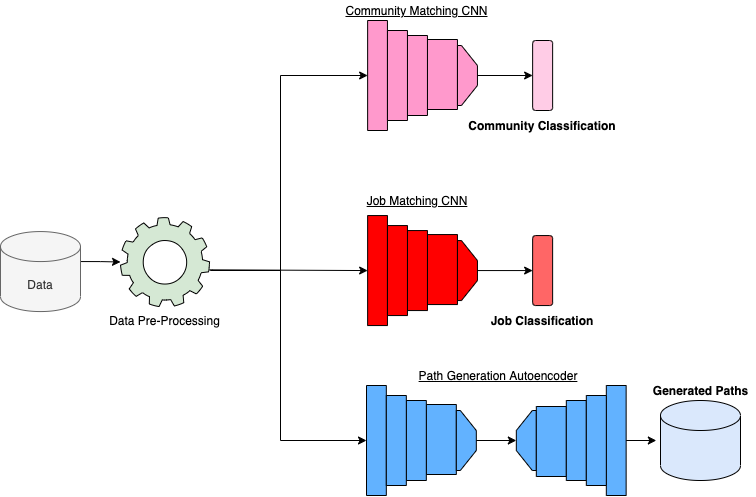

The diagram above was exported from draw.io. Its source (the exported page's mxGraphModel, read from the mxfile embedded in the PNG):
<mxGraphModel dx="1188" dy="627" grid="1" gridSize="10" guides="1" tooltips="1" connect="1" arrows="1" fold="1" page="1" pageScale="1" pageWidth="850" pageHeight="1100" math="0" shadow="0">
  <root>
    <mxCell id="0" />
    <mxCell id="1" parent="0" />
    <mxCell id="sACvYDJ5IcINlltDvUWI-94" style="edgeStyle=orthogonalEdgeStyle;rounded=0;orthogonalLoop=1;jettySize=auto;html=1;exitX=1;exitY=0.5;exitDx=0;exitDy=0;exitPerimeter=0;" edge="1" parent="1" target="sACvYDJ5IcINlltDvUWI-92">
      <mxGeometry relative="1" as="geometry">
        <mxPoint x="120" y="351.05999999999983" as="sourcePoint" />
      </mxGeometry>
    </mxCell>
    <mxCell id="sACvYDJ5IcINlltDvUWI-1" value="Data" style="shape=cylinder3;whiteSpace=wrap;html=1;boundedLbl=1;backgroundOutline=1;size=15;fillColor=#f5f5f5;strokeColor=#666666;fontColor=#333333;" vertex="1" parent="1">
      <mxGeometry x="40" y="321.05999999999995" width="80" height="80" as="geometry" />
    </mxCell>
    <mxCell id="sACvYDJ5IcINlltDvUWI-50" value="" style="rounded=0;whiteSpace=wrap;html=1;fillColor=#FF0000;rotation=-180;" vertex="1" parent="1">
      <mxGeometry x="407.13" y="305.06000000000006" width="19.82" height="110" as="geometry" />
    </mxCell>
    <mxCell id="sACvYDJ5IcINlltDvUWI-51" value="" style="rounded=0;whiteSpace=wrap;html=1;fillColor=#FF0000;fontColor=#ffffff;rotation=-180;" vertex="1" parent="1">
      <mxGeometry x="466.94999999999993" y="324.06000000000006" width="30" height="70" as="geometry" />
    </mxCell>
    <mxCell id="sACvYDJ5IcINlltDvUWI-52" value="" style="rounded=0;whiteSpace=wrap;html=1;fillColor=#FF0000;rotation=-180;" vertex="1" parent="1">
      <mxGeometry x="446.94999999999993" y="320.06000000000006" width="20" height="80" as="geometry" />
    </mxCell>
    <mxCell id="sACvYDJ5IcINlltDvUWI-53" style="edgeStyle=orthogonalEdgeStyle;rounded=0;orthogonalLoop=1;jettySize=auto;html=1;exitX=0.5;exitY=0;exitDx=0;exitDy=0;entryX=0.5;entryY=0;entryDx=0;entryDy=0;" edge="1" parent="1" source="sACvYDJ5IcINlltDvUWI-54" target="sACvYDJ5IcINlltDvUWI-89">
      <mxGeometry relative="1" as="geometry" />
    </mxCell>
    <mxCell id="sACvYDJ5IcINlltDvUWI-54" value="" style="shape=loopLimit;whiteSpace=wrap;html=1;direction=north;fillColor=#FF0000;rotation=-180;" vertex="1" parent="1">
      <mxGeometry x="496.94999999999993" y="330.06000000000006" width="20" height="60" as="geometry" />
    </mxCell>
    <mxCell id="sACvYDJ5IcINlltDvUWI-55" value="" style="rounded=0;whiteSpace=wrap;html=1;fillColor=#FF0000;rotation=-180;" vertex="1" parent="1">
      <mxGeometry x="426.94999999999993" y="315.06000000000006" width="20" height="90" as="geometry" />
    </mxCell>
    <mxCell id="sACvYDJ5IcINlltDvUWI-56" value="" style="rounded=0;whiteSpace=wrap;html=1;fillColor=#62B2FF;rotation=-180;" vertex="1" parent="1">
      <mxGeometry x="406" y="475" width="19.82" height="110" as="geometry" />
    </mxCell>
    <mxCell id="sACvYDJ5IcINlltDvUWI-57" value="" style="group;rotation=-180;" vertex="1" connectable="0" parent="1">
      <mxGeometry x="555.8199999999999" y="475" width="109.82000000000005" height="110" as="geometry" />
    </mxCell>
    <mxCell id="sACvYDJ5IcINlltDvUWI-58" value="" style="rounded=0;whiteSpace=wrap;html=1;fillColor=#62B2FF;rotation=-360;" vertex="1" parent="sACvYDJ5IcINlltDvUWI-57">
      <mxGeometry x="90" width="19.82" height="110" as="geometry" />
    </mxCell>
    <mxCell id="sACvYDJ5IcINlltDvUWI-59" value="" style="shape=loopLimit;whiteSpace=wrap;html=1;direction=north;fillColor=#62B2FF;rotation=-360;" vertex="1" parent="sACvYDJ5IcINlltDvUWI-57">
      <mxGeometry y="25" width="20" height="60" as="geometry" />
    </mxCell>
    <mxCell id="sACvYDJ5IcINlltDvUWI-60" value="" style="group" vertex="1" connectable="0" parent="sACvYDJ5IcINlltDvUWI-57">
      <mxGeometry x="19.999999999999993" y="10" width="70.00000000000003" height="90" as="geometry" />
    </mxCell>
    <mxCell id="sACvYDJ5IcINlltDvUWI-61" value="" style="rounded=0;whiteSpace=wrap;html=1;fillColor=#62B2FF;fontColor=#ffffff;rotation=-360;" vertex="1" parent="sACvYDJ5IcINlltDvUWI-60">
      <mxGeometry x="7.105427357601002e-15" y="11" width="30" height="70" as="geometry" />
    </mxCell>
    <mxCell id="sACvYDJ5IcINlltDvUWI-62" value="" style="rounded=0;whiteSpace=wrap;html=1;fillColor=#62B2FF;rotation=-360;" vertex="1" parent="sACvYDJ5IcINlltDvUWI-60">
      <mxGeometry x="30.000000000000007" y="5" width="20" height="80" as="geometry" />
    </mxCell>
    <mxCell id="sACvYDJ5IcINlltDvUWI-63" value="" style="rounded=0;whiteSpace=wrap;html=1;fillColor=#62B2FF;rotation=-360;" vertex="1" parent="sACvYDJ5IcINlltDvUWI-60">
      <mxGeometry x="50.00000000000001" width="20" height="90" as="geometry" />
    </mxCell>
    <mxCell id="sACvYDJ5IcINlltDvUWI-64" value="" style="group" vertex="1" connectable="0" parent="1">
      <mxGeometry x="425.81999999999994" y="485" width="90" height="90" as="geometry" />
    </mxCell>
    <mxCell id="sACvYDJ5IcINlltDvUWI-65" value="" style="rounded=0;whiteSpace=wrap;html=1;fillColor=#62B2FF;fontColor=#ffffff;rotation=-180;" vertex="1" parent="sACvYDJ5IcINlltDvUWI-64">
      <mxGeometry x="40" y="9" width="30" height="70" as="geometry" />
    </mxCell>
    <mxCell id="sACvYDJ5IcINlltDvUWI-66" value="" style="rounded=0;whiteSpace=wrap;html=1;fillColor=#62B2FF;rotation=-180;" vertex="1" parent="sACvYDJ5IcINlltDvUWI-64">
      <mxGeometry x="20" y="5" width="20" height="80" as="geometry" />
    </mxCell>
    <mxCell id="sACvYDJ5IcINlltDvUWI-67" value="" style="shape=loopLimit;whiteSpace=wrap;html=1;direction=north;fillColor=#62B2FF;rotation=-180;" vertex="1" parent="sACvYDJ5IcINlltDvUWI-64">
      <mxGeometry x="70" y="15" width="20" height="60" as="geometry" />
    </mxCell>
    <mxCell id="sACvYDJ5IcINlltDvUWI-68" value="" style="rounded=0;whiteSpace=wrap;html=1;fillColor=#62B2FF;rotation=-180;" vertex="1" parent="sACvYDJ5IcINlltDvUWI-64">
      <mxGeometry width="20" height="90" as="geometry" />
    </mxCell>
    <mxCell id="sACvYDJ5IcINlltDvUWI-71" style="edgeStyle=orthogonalEdgeStyle;rounded=0;orthogonalLoop=1;jettySize=auto;html=1;exitX=1;exitY=0.5;exitDx=0;exitDy=0;" edge="1" parent="1" source="sACvYDJ5IcINlltDvUWI-58">
      <mxGeometry relative="1" as="geometry">
        <mxPoint x="695.8199999999998" y="529.666666666667" as="targetPoint" />
      </mxGeometry>
    </mxCell>
    <mxCell id="sACvYDJ5IcINlltDvUWI-73" value="&lt;b&gt;Generated Paths&lt;/b&gt;" style="text;html=1;strokeColor=none;fillColor=none;align=center;verticalAlign=middle;whiteSpace=wrap;rounded=0;" vertex="1" parent="1">
      <mxGeometry x="685.64" y="470" width="108.72" height="20" as="geometry" />
    </mxCell>
    <mxCell id="sACvYDJ5IcINlltDvUWI-75" value="&lt;u&gt;Job Matching CNN&lt;/u&gt;" style="text;html=1;strokeColor=none;fillColor=none;align=center;verticalAlign=middle;whiteSpace=wrap;rounded=0;" vertex="1" parent="1">
      <mxGeometry x="390.0000000000001" y="280.06000000000006" width="133.9" height="20" as="geometry" />
    </mxCell>
    <mxCell id="sACvYDJ5IcINlltDvUWI-76" value="" style="rounded=0;whiteSpace=wrap;html=1;fillColor=#FF99CC;rotation=-180;" vertex="1" parent="1">
      <mxGeometry x="407.13" y="110" width="19.82" height="110" as="geometry" />
    </mxCell>
    <mxCell id="sACvYDJ5IcINlltDvUWI-77" value="" style="rounded=0;whiteSpace=wrap;html=1;fillColor=#FF99CC;fontColor=#ffffff;rotation=-180;" vertex="1" parent="1">
      <mxGeometry x="466.94999999999993" y="129" width="30" height="70" as="geometry" />
    </mxCell>
    <mxCell id="sACvYDJ5IcINlltDvUWI-78" value="" style="rounded=0;whiteSpace=wrap;html=1;fillColor=#FF99CC;rotation=-180;" vertex="1" parent="1">
      <mxGeometry x="446.94999999999993" y="125" width="20" height="80" as="geometry" />
    </mxCell>
    <mxCell id="sACvYDJ5IcINlltDvUWI-105" style="edgeStyle=orthogonalEdgeStyle;rounded=0;orthogonalLoop=1;jettySize=auto;html=1;exitX=0.5;exitY=0;exitDx=0;exitDy=0;entryX=0.5;entryY=1;entryDx=0;entryDy=0;" edge="1" parent="1" source="sACvYDJ5IcINlltDvUWI-81" target="sACvYDJ5IcINlltDvUWI-83">
      <mxGeometry relative="1" as="geometry" />
    </mxCell>
    <mxCell id="sACvYDJ5IcINlltDvUWI-81" value="" style="shape=loopLimit;whiteSpace=wrap;html=1;direction=north;fillColor=#FF99CC;rotation=-180;" vertex="1" parent="1">
      <mxGeometry x="496.94999999999993" y="135" width="20" height="60" as="geometry" />
    </mxCell>
    <mxCell id="sACvYDJ5IcINlltDvUWI-82" value="" style="rounded=0;whiteSpace=wrap;html=1;fillColor=#FF99CC;rotation=-180;" vertex="1" parent="1">
      <mxGeometry x="426.94999999999993" y="120" width="20" height="90" as="geometry" />
    </mxCell>
    <mxCell id="sACvYDJ5IcINlltDvUWI-83" value="" style="rounded=1;whiteSpace=wrap;html=1;rotation=90;fillColor=#FFCCE6;" vertex="1" parent="1">
      <mxGeometry x="547.1299999999999" y="155" width="70" height="20" as="geometry" />
    </mxCell>
    <mxCell id="sACvYDJ5IcINlltDvUWI-86" value="&lt;b&gt;Community Classification&lt;/b&gt;" style="text;html=1;strokeColor=none;fillColor=none;align=center;verticalAlign=middle;whiteSpace=wrap;rounded=0;" vertex="1" parent="1">
      <mxGeometry x="504.99999999999994" y="205.00000000000006" width="154.26" height="20" as="geometry" />
    </mxCell>
    <mxCell id="sACvYDJ5IcINlltDvUWI-87" value="&lt;u&gt;Community Matching CNN&lt;/u&gt;" style="text;html=1;strokeColor=none;fillColor=none;align=center;verticalAlign=middle;whiteSpace=wrap;rounded=0;" vertex="1" parent="1">
      <mxGeometry x="382.5" y="90" width="148.9" height="20" as="geometry" />
    </mxCell>
    <mxCell id="sACvYDJ5IcINlltDvUWI-88" value="&lt;u&gt;Path Generation Autoencoder&lt;/u&gt;" style="text;html=1;strokeColor=none;fillColor=none;align=center;verticalAlign=middle;whiteSpace=wrap;rounded=0;" vertex="1" parent="1">
      <mxGeometry x="441.55999999999995" y="455" width="192.13" height="20" as="geometry" />
    </mxCell>
    <mxCell id="sACvYDJ5IcINlltDvUWI-89" value="" style="rounded=1;whiteSpace=wrap;html=1;fillColor=#FF6666;rotation=-90;" vertex="1" parent="1">
      <mxGeometry x="547.1299999999999" y="350.06000000000006" width="70" height="20" as="geometry" />
    </mxCell>
    <mxCell id="sACvYDJ5IcINlltDvUWI-90" value="&lt;b&gt;Job Classification&lt;/b&gt;" style="text;html=1;strokeColor=none;fillColor=none;align=center;verticalAlign=middle;whiteSpace=wrap;rounded=0;" vertex="1" parent="1">
      <mxGeometry x="515.18" y="400.06000000000006" width="133.9" height="20" as="geometry" />
    </mxCell>
    <mxCell id="sACvYDJ5IcINlltDvUWI-91" style="edgeStyle=orthogonalEdgeStyle;rounded=0;orthogonalLoop=1;jettySize=auto;html=1;exitX=0.5;exitY=0;exitDx=0;exitDy=0;entryX=0.5;entryY=0;entryDx=0;entryDy=0;" edge="1" parent="1" source="sACvYDJ5IcINlltDvUWI-67" target="sACvYDJ5IcINlltDvUWI-59">
      <mxGeometry relative="1" as="geometry" />
    </mxCell>
    <mxCell id="sACvYDJ5IcINlltDvUWI-92" value="" style="html=1;aspect=fixed;shadow=0;align=center;verticalAlign=top;fillColor=#d5e8d4;shape=mxgraph.gcp2.gear;" vertex="1" parent="1">
      <mxGeometry x="160" y="307.03" width="89.03" height="89.03" as="geometry" />
    </mxCell>
    <mxCell id="sACvYDJ5IcINlltDvUWI-93" value="Data Pre-Processing" style="text;html=1;strokeColor=none;fillColor=none;align=center;verticalAlign=middle;whiteSpace=wrap;rounded=0;" vertex="1" parent="1">
      <mxGeometry x="141.78" y="400.05999999999995" width="125.48" height="20" as="geometry" />
    </mxCell>
    <mxCell id="sACvYDJ5IcINlltDvUWI-95" value="" style="shape=cylinder3;whiteSpace=wrap;html=1;boundedLbl=1;backgroundOutline=1;size=15;fillColor=#dae8fc;" vertex="1" parent="1">
      <mxGeometry x="700" y="490" width="80" height="80" as="geometry" />
    </mxCell>
    <mxCell id="sACvYDJ5IcINlltDvUWI-99" style="edgeStyle=orthogonalEdgeStyle;rounded=0;orthogonalLoop=1;jettySize=auto;html=1;entryX=1;entryY=0.5;entryDx=0;entryDy=0;" edge="1" parent="1" target="sACvYDJ5IcINlltDvUWI-56">
      <mxGeometry relative="1" as="geometry">
        <mxPoint x="250" y="360" as="sourcePoint" />
        <mxPoint x="289.03" y="395.05" as="targetPoint" />
        <Array as="points">
          <mxPoint x="250" y="360" />
          <mxPoint x="320" y="360" />
          <mxPoint x="320" y="530" />
        </Array>
      </mxGeometry>
    </mxCell>
    <mxCell id="sACvYDJ5IcINlltDvUWI-101" style="edgeStyle=orthogonalEdgeStyle;rounded=0;orthogonalLoop=1;jettySize=auto;html=1;exitX=1;exitY=0.587;exitDx=0;exitDy=0;exitPerimeter=0;entryX=1;entryY=0.5;entryDx=0;entryDy=0;" edge="1" parent="1" source="sACvYDJ5IcINlltDvUWI-92" target="sACvYDJ5IcINlltDvUWI-50">
      <mxGeometry relative="1" as="geometry">
        <mxPoint x="241.1393300000001" y="440.9901500000001" as="sourcePoint" />
        <mxPoint x="397" y="350" as="targetPoint" />
        <Array as="points">
          <mxPoint x="252" y="359" />
        </Array>
      </mxGeometry>
    </mxCell>
    <mxCell id="sACvYDJ5IcINlltDvUWI-104" style="edgeStyle=orthogonalEdgeStyle;rounded=0;orthogonalLoop=1;jettySize=auto;html=1;entryX=1;entryY=0.5;entryDx=0;entryDy=0;" edge="1" parent="1" target="sACvYDJ5IcINlltDvUWI-76">
      <mxGeometry relative="1" as="geometry">
        <mxPoint x="250" y="360" as="sourcePoint" />
        <mxPoint x="390.0000000000002" y="250" as="targetPoint" />
        <Array as="points">
          <mxPoint x="320" y="360" />
          <mxPoint x="320" y="165" />
        </Array>
      </mxGeometry>
    </mxCell>
  </root>
</mxGraphModel>